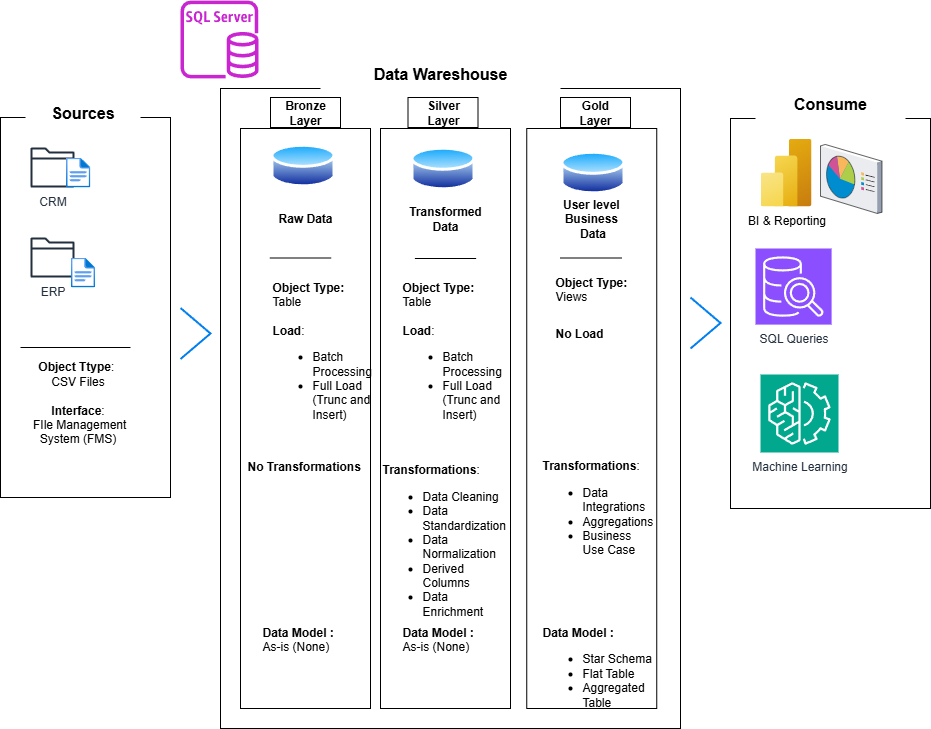

The diagram above was exported from draw.io. Its source (the exported page's mxGraphModel, read from the mxfile embedded in the PNG):
<mxGraphModel dx="1892" dy="626" grid="1" gridSize="10" guides="1" tooltips="1" connect="1" arrows="1" fold="1" page="1" pageScale="1" pageWidth="850" pageHeight="1100" math="0" shadow="0">
  <root>
    <mxCell id="0" />
    <mxCell id="1" parent="0" />
    <mxCell id="41QR5hz48u6n_TiRxZsR-1" value="" style="rounded=0;whiteSpace=wrap;html=1;movable=1;resizable=1;rotatable=1;deletable=1;editable=1;locked=0;connectable=1;" parent="1" vertex="1">
      <mxGeometry x="-20" y="159" width="170" height="380" as="geometry" />
    </mxCell>
    <mxCell id="41QR5hz48u6n_TiRxZsR-2" value="&lt;h1&gt;Sources&lt;/h1&gt;" style="rounded=0;whiteSpace=wrap;html=1;strokeColor=none;fontSize=8;" parent="1" vertex="1">
      <mxGeometry x="5" y="129" width="115" height="50" as="geometry" />
    </mxCell>
    <mxCell id="41QR5hz48u6n_TiRxZsR-3" value="" style="rounded=0;whiteSpace=wrap;html=1;" parent="1" vertex="1">
      <mxGeometry x="200" y="130" width="460" height="640" as="geometry" />
    </mxCell>
    <mxCell id="41QR5hz48u6n_TiRxZsR-4" value="&lt;h1&gt;Data Wareshouse&lt;/h1&gt;" style="rounded=0;whiteSpace=wrap;html=1;strokeColor=none;fontSize=8;" parent="1" vertex="1">
      <mxGeometry x="300" y="90" width="240" height="50" as="geometry" />
    </mxCell>
    <mxCell id="41QR5hz48u6n_TiRxZsR-5" value="" style="rounded=0;whiteSpace=wrap;html=1;" parent="1" vertex="1">
      <mxGeometry x="710" y="160" width="200" height="390" as="geometry" />
    </mxCell>
    <mxCell id="41QR5hz48u6n_TiRxZsR-6" value="" style="rounded=0;whiteSpace=wrap;html=1;" parent="1" vertex="1">
      <mxGeometry x="220" y="170" width="130" height="580" as="geometry" />
    </mxCell>
    <mxCell id="41QR5hz48u6n_TiRxZsR-7" value="" style="rounded=0;whiteSpace=wrap;html=1;" parent="1" vertex="1">
      <mxGeometry x="506.25" y="170" width="130" height="580" as="geometry" />
    </mxCell>
    <mxCell id="41QR5hz48u6n_TiRxZsR-8" value="" style="rounded=0;whiteSpace=wrap;html=1;" parent="1" vertex="1">
      <mxGeometry x="360" y="170" width="130" height="580" as="geometry" />
    </mxCell>
    <mxCell id="41QR5hz48u6n_TiRxZsR-9" value="&lt;h2&gt;Bronze Layer&lt;/h2&gt;" style="rounded=0;whiteSpace=wrap;html=1;strokeColor=default;fontSize=8;" parent="1" vertex="1">
      <mxGeometry x="250" y="139" width="70" height="30" as="geometry" />
    </mxCell>
    <mxCell id="41QR5hz48u6n_TiRxZsR-14" value="CRM" style="sketch=0;outlineConnect=0;fontColor=#232F3E;gradientColor=none;fillColor=#232F3D;strokeColor=none;dashed=0;verticalLabelPosition=bottom;verticalAlign=top;align=center;html=1;fontSize=12;fontStyle=0;aspect=fixed;pointerEvents=1;shape=mxgraph.aws4.folder;" parent="1" vertex="1">
      <mxGeometry x="10" y="189" width="43.94" height="40" as="geometry" />
    </mxCell>
    <mxCell id="41QR5hz48u6n_TiRxZsR-15" value="" style="image;aspect=fixed;html=1;points=[];align=center;fontSize=12;image=img/lib/azure2/general/File.svg;" parent="1" vertex="1">
      <mxGeometry x="45.5" y="199" width="24.35" height="30" as="geometry" />
    </mxCell>
    <mxCell id="41QR5hz48u6n_TiRxZsR-16" value="ERP" style="sketch=0;outlineConnect=0;fontColor=#232F3E;gradientColor=none;fillColor=#232F3D;strokeColor=none;dashed=0;verticalLabelPosition=bottom;verticalAlign=top;align=center;html=1;fontSize=12;fontStyle=0;aspect=fixed;pointerEvents=1;shape=mxgraph.aws4.folder;" parent="1" vertex="1">
      <mxGeometry x="10" y="279" width="43.94" height="40" as="geometry" />
    </mxCell>
    <mxCell id="41QR5hz48u6n_TiRxZsR-17" value="" style="image;aspect=fixed;html=1;points=[];align=center;fontSize=12;image=img/lib/azure2/general/File.svg;" parent="1" vertex="1">
      <mxGeometry x="50.33" y="299" width="24.35" height="30" as="geometry" />
    </mxCell>
    <mxCell id="41QR5hz48u6n_TiRxZsR-20" value="" style="endArrow=none;html=1;rounded=0;" parent="1" edge="1">
      <mxGeometry width="50" height="50" relative="1" as="geometry">
        <mxPoint x="110" y="389" as="sourcePoint" />
        <mxPoint y="389" as="targetPoint" />
      </mxGeometry>
    </mxCell>
    <mxCell id="41QR5hz48u6n_TiRxZsR-21" value="&lt;b&gt;Object Ttype&lt;/b&gt;:&amp;nbsp;&lt;div&gt;CSV Files&lt;br&gt;&lt;br&gt;&lt;b&gt;Interface&lt;/b&gt;:&lt;/div&gt;&lt;div&gt;&amp;nbsp;FIle Management System (FMS)&lt;/div&gt;" style="text;html=1;align=center;verticalAlign=middle;whiteSpace=wrap;rounded=0;" parent="1" vertex="1">
      <mxGeometry x="0.00999999999999801" y="429" width="115.32" height="30" as="geometry" />
    </mxCell>
    <mxCell id="41QR5hz48u6n_TiRxZsR-22" value="" style="image;aspect=fixed;perimeter=ellipsePerimeter;html=1;align=center;shadow=0;dashed=0;spacingTop=3;image=img/lib/active_directory/database.svg;" parent="1" vertex="1">
      <mxGeometry x="250" y="183" width="65" height="48.1" as="geometry" />
    </mxCell>
    <mxCell id="41QR5hz48u6n_TiRxZsR-27" value="Raw Data" style="text;html=1;align=center;verticalAlign=middle;whiteSpace=wrap;rounded=0;fontStyle=1" parent="1" vertex="1">
      <mxGeometry x="255" y="245" width="60" height="30" as="geometry" />
    </mxCell>
    <mxCell id="41QR5hz48u6n_TiRxZsR-28" value="Transformed Data" style="text;html=1;align=center;verticalAlign=middle;whiteSpace=wrap;rounded=0;fontStyle=1" parent="1" vertex="1">
      <mxGeometry x="395" y="245" width="60" height="30" as="geometry" />
    </mxCell>
    <mxCell id="41QR5hz48u6n_TiRxZsR-29" value="User level&amp;nbsp;&lt;br&gt;Business&amp;nbsp;&lt;br&gt;Data" style="text;html=1;align=center;verticalAlign=middle;whiteSpace=wrap;rounded=0;fontStyle=1" parent="1" vertex="1">
      <mxGeometry x="540" y="245" width="65" height="30" as="geometry" />
    </mxCell>
    <mxCell id="41QR5hz48u6n_TiRxZsR-30" value="" style="endArrow=none;html=1;rounded=0;" parent="1" edge="1">
      <mxGeometry width="50" height="50" relative="1" as="geometry">
        <mxPoint x="310.63" y="299.5" as="sourcePoint" />
        <mxPoint x="249.38" y="299.5" as="targetPoint" />
      </mxGeometry>
    </mxCell>
    <mxCell id="41QR5hz48u6n_TiRxZsR-31" value="" style="endArrow=none;html=1;rounded=0;" parent="1" edge="1">
      <mxGeometry width="50" height="50" relative="1" as="geometry">
        <mxPoint x="455.63" y="300" as="sourcePoint" />
        <mxPoint x="394.38" y="300" as="targetPoint" />
      </mxGeometry>
    </mxCell>
    <mxCell id="41QR5hz48u6n_TiRxZsR-32" value="" style="endArrow=none;html=1;rounded=0;" parent="1" edge="1">
      <mxGeometry width="50" height="50" relative="1" as="geometry">
        <mxPoint x="601.25" y="299.5" as="sourcePoint" />
        <mxPoint x="540" y="299.5" as="targetPoint" />
      </mxGeometry>
    </mxCell>
    <mxCell id="41QR5hz48u6n_TiRxZsR-33" value="&lt;b&gt;Object Type:&lt;/b&gt;&lt;div&gt; Table&lt;br&gt;&lt;br&gt;&lt;b&gt;Load&lt;/b&gt;:&lt;br&gt;&lt;ul&gt;&lt;li style=&quot;&quot;&gt;Batch Processing&lt;/li&gt;&lt;li style=&quot;&quot;&gt;Full Load (Trunc and Insert)&lt;br&gt;&lt;br&gt;&lt;/li&gt;&lt;/ul&gt;&lt;/div&gt;" style="text;html=1;align=left;verticalAlign=middle;whiteSpace=wrap;rounded=0;" parent="1" vertex="1">
      <mxGeometry x="250" y="390" width="80" height="30" as="geometry" />
    </mxCell>
    <mxCell id="41QR5hz48u6n_TiRxZsR-35" value="&lt;b&gt;No Transformations&lt;br&gt;&lt;/b&gt;&lt;div&gt;&lt;br/&gt;&lt;/div&gt;" style="text;html=1;align=left;verticalAlign=middle;whiteSpace=wrap;rounded=0;" parent="1" vertex="1">
      <mxGeometry x="225" y="500" width="120" height="30" as="geometry" />
    </mxCell>
    <mxCell id="41QR5hz48u6n_TiRxZsR-36" value="&lt;b&gt;Object Type:&lt;/b&gt;&lt;div&gt; Table&lt;br&gt;&lt;br&gt;&lt;b&gt;Load&lt;/b&gt;:&lt;br&gt;&lt;ul&gt;&lt;li style=&quot;&quot;&gt;Batch Processing&lt;/li&gt;&lt;li style=&quot;&quot;&gt;Full Load (Trunc and Insert)&lt;br&gt;&lt;br&gt;&lt;/li&gt;&lt;/ul&gt;&lt;/div&gt;" style="text;html=1;align=left;verticalAlign=middle;whiteSpace=wrap;rounded=0;" parent="1" vertex="1">
      <mxGeometry x="380" y="390" width="80" height="30" as="geometry" />
    </mxCell>
    <mxCell id="41QR5hz48u6n_TiRxZsR-38" value="&lt;b&gt;Transformations&lt;/b&gt;:&lt;br&gt;&lt;ul&gt;&lt;li style=&quot;&quot;&gt;Data Cleaning&lt;/li&gt;&lt;li style=&quot;&quot;&gt;Data Standardization&lt;/li&gt;&lt;li style=&quot;&quot;&gt;Data Normalization&lt;/li&gt;&lt;li style=&quot;&quot;&gt;Derived Columns&lt;/li&gt;&lt;li style=&quot;&quot;&gt;Data Enrichment&lt;br&gt;&lt;br&gt;&lt;/li&gt;&lt;/ul&gt;" style="text;html=1;align=left;verticalAlign=middle;whiteSpace=wrap;rounded=0;" parent="1" vertex="1">
      <mxGeometry x="360" y="580" width="80" height="30" as="geometry" />
    </mxCell>
    <mxCell id="41QR5hz48u6n_TiRxZsR-42" value="" style="image;aspect=fixed;perimeter=ellipsePerimeter;html=1;align=center;shadow=0;dashed=0;spacingTop=3;image=img/lib/active_directory/database.svg;" parent="1" vertex="1">
      <mxGeometry x="390" y="185.95" width="65" height="48.1" as="geometry" />
    </mxCell>
    <mxCell id="41QR5hz48u6n_TiRxZsR-43" value="" style="image;aspect=fixed;perimeter=ellipsePerimeter;html=1;align=center;shadow=0;dashed=0;spacingTop=3;image=img/lib/active_directory/database.svg;" parent="1" vertex="1">
      <mxGeometry x="540" y="190" width="65" height="48.1" as="geometry" />
    </mxCell>
    <mxCell id="41QR5hz48u6n_TiRxZsR-44" value="&lt;b&gt;Object Type:&lt;/b&gt;&lt;div&gt;Views&lt;br&gt;&lt;br&gt;&lt;br&gt;&lt;/div&gt;" style="text;html=1;align=left;verticalAlign=middle;whiteSpace=wrap;rounded=0;" parent="1" vertex="1">
      <mxGeometry x="532.5" y="330" width="80" height="30" as="geometry" />
    </mxCell>
    <mxCell id="41QR5hz48u6n_TiRxZsR-46" value="&lt;b&gt;No Load&lt;/b&gt;" style="text;html=1;align=left;verticalAlign=middle;whiteSpace=wrap;rounded=0;" parent="1" vertex="1">
      <mxGeometry x="532.5" y="360" width="80" height="30" as="geometry" />
    </mxCell>
    <mxCell id="41QR5hz48u6n_TiRxZsR-48" value="&lt;b&gt;Data Model :&amp;nbsp;&lt;/b&gt;&lt;div&gt;As-is (None)&lt;/div&gt;" style="text;whiteSpace=wrap;html=1;verticalAlign=top;" parent="1" vertex="1">
      <mxGeometry x="240" y="660" width="150" height="80" as="geometry" />
    </mxCell>
    <mxCell id="41QR5hz48u6n_TiRxZsR-49" value="&lt;b&gt;Data Model :&amp;nbsp;&lt;/b&gt;&lt;div&gt;As-is (None)&lt;/div&gt;" style="text;whiteSpace=wrap;html=1;verticalAlign=top;" parent="1" vertex="1">
      <mxGeometry x="380" y="660" width="150" height="80" as="geometry" />
    </mxCell>
    <mxCell id="41QR5hz48u6n_TiRxZsR-50" value="&lt;b&gt;Transformations&lt;/b&gt;:&lt;br&gt;&lt;ul&gt;&lt;li style=&quot;&quot;&gt;Data Integrations&lt;/li&gt;&lt;li style=&quot;&quot;&gt;Aggregations&lt;/li&gt;&lt;li style=&quot;&quot;&gt;Business Use Case&amp;nbsp;&lt;/li&gt;&lt;/ul&gt;" style="text;html=1;align=left;verticalAlign=middle;whiteSpace=wrap;rounded=0;" parent="1" vertex="1">
      <mxGeometry x="520" y="540" width="80" height="30" as="geometry" />
    </mxCell>
    <mxCell id="41QR5hz48u6n_TiRxZsR-51" value="&lt;b&gt;Data Model :&amp;nbsp;&lt;/b&gt;&lt;div&gt;&lt;ul&gt;&lt;li&gt;Star Schema&amp;nbsp;&lt;/li&gt;&lt;li&gt;Flat Table&lt;/li&gt;&lt;li&gt;Aggregated Table&lt;/li&gt;&lt;/ul&gt;&lt;/div&gt;" style="text;whiteSpace=wrap;html=1;verticalAlign=top;" parent="1" vertex="1">
      <mxGeometry x="520" y="660" width="123.75" height="80" as="geometry" />
    </mxCell>
    <mxCell id="41QR5hz48u6n_TiRxZsR-52" value="&lt;h1&gt;Consume&lt;/h1&gt;" style="rounded=0;whiteSpace=wrap;html=1;strokeColor=none;fontSize=8;" parent="1" vertex="1">
      <mxGeometry x="735" y="120" width="150" height="50" as="geometry" />
    </mxCell>
    <mxCell id="41QR5hz48u6n_TiRxZsR-53" value="BI &amp;amp; Reporting&lt;div&gt;&lt;br&gt;&lt;/div&gt;" style="image;aspect=fixed;html=1;points=[];align=center;fontSize=12;image=img/lib/azure2/analytics/Power_BI_Embedded.svg;" parent="1" vertex="1">
      <mxGeometry x="740" y="180" width="51" height="68" as="geometry" />
    </mxCell>
    <mxCell id="41QR5hz48u6n_TiRxZsR-54" value="" style="verticalLabelPosition=bottom;sketch=0;aspect=fixed;html=1;verticalAlign=top;strokeColor=none;align=center;outlineConnect=0;shape=mxgraph.citrix.reporting;" parent="1" vertex="1">
      <mxGeometry x="800" y="185.95" width="61.5" height="69" as="geometry" />
    </mxCell>
    <mxCell id="41QR5hz48u6n_TiRxZsR-55" value="SQL Queries&lt;div&gt;&lt;br&gt;&lt;/div&gt;" style="sketch=0;points=[[0,0,0],[0.25,0,0],[0.5,0,0],[0.75,0,0],[1,0,0],[0,1,0],[0.25,1,0],[0.5,1,0],[0.75,1,0],[1,1,0],[0,0.25,0],[0,0.5,0],[0,0.75,0],[1,0.25,0],[1,0.5,0],[1,0.75,0]];outlineConnect=0;fontColor=#232F3E;fillColor=#8C4FFF;strokeColor=#ffffff;dashed=0;verticalLabelPosition=bottom;verticalAlign=top;align=center;html=1;fontSize=12;fontStyle=0;aspect=fixed;shape=mxgraph.aws4.resourceIcon;resIcon=mxgraph.aws4.sql_workbench;" parent="1" vertex="1">
      <mxGeometry x="735" y="290" width="76.1" height="76.1" as="geometry" />
    </mxCell>
    <mxCell id="41QR5hz48u6n_TiRxZsR-56" value="Machine Learning" style="sketch=0;points=[[0,0,0],[0.25,0,0],[0.5,0,0],[0.75,0,0],[1,0,0],[0,1,0],[0.25,1,0],[0.5,1,0],[0.75,1,0],[1,1,0],[0,0.25,0],[0,0.5,0],[0,0.75,0],[1,0.25,0],[1,0.5,0],[1,0.75,0]];outlineConnect=0;fontColor=#232F3E;fillColor=#01A88D;strokeColor=#ffffff;dashed=0;verticalLabelPosition=bottom;verticalAlign=top;align=center;html=1;fontSize=12;fontStyle=0;aspect=fixed;shape=mxgraph.aws4.resourceIcon;resIcon=mxgraph.aws4.machine_learning;" parent="1" vertex="1">
      <mxGeometry x="740" y="416" width="78" height="78" as="geometry" />
    </mxCell>
    <mxCell id="41QR5hz48u6n_TiRxZsR-57" value="" style="html=1;verticalLabelPosition=bottom;labelBackgroundColor=#ffffff;verticalAlign=top;shadow=0;dashed=0;strokeWidth=2;shape=mxgraph.ios7.misc.right;strokeColor=#0080f0;" parent="1" vertex="1">
      <mxGeometry x="160" y="349.5" width="30" height="51" as="geometry" />
    </mxCell>
    <mxCell id="41QR5hz48u6n_TiRxZsR-58" value="" style="html=1;verticalLabelPosition=bottom;labelBackgroundColor=#ffffff;verticalAlign=top;shadow=0;dashed=0;strokeWidth=2;shape=mxgraph.ios7.misc.right;strokeColor=#0080f0;" parent="1" vertex="1">
      <mxGeometry x="670" y="339" width="30" height="51" as="geometry" />
    </mxCell>
    <mxCell id="41QR5hz48u6n_TiRxZsR-60" value="" style="sketch=0;outlineConnect=0;fontColor=#232F3E;gradientColor=none;fillColor=#C925D1;strokeColor=none;dashed=0;verticalLabelPosition=bottom;verticalAlign=top;align=center;html=1;fontSize=12;fontStyle=0;aspect=fixed;pointerEvents=1;shape=mxgraph.aws4.rds_sql_server_instance;" parent="1" vertex="1">
      <mxGeometry x="160" y="42" width="78" height="78" as="geometry" />
    </mxCell>
    <mxCell id="41QR5hz48u6n_TiRxZsR-63" value="&lt;h2&gt;Silver Layer&lt;/h2&gt;" style="rounded=0;whiteSpace=wrap;html=1;strokeColor=default;fontSize=8;" parent="1" vertex="1">
      <mxGeometry x="387.5" y="139" width="70" height="30" as="geometry" />
    </mxCell>
    <mxCell id="41QR5hz48u6n_TiRxZsR-64" value="&lt;h2&gt;Gold &lt;br&gt;Layer&lt;/h2&gt;" style="rounded=0;whiteSpace=wrap;html=1;strokeColor=default;fontSize=8;" parent="1" vertex="1">
      <mxGeometry x="540" y="139" width="70" height="30" as="geometry" />
    </mxCell>
  </root>
</mxGraphModel>